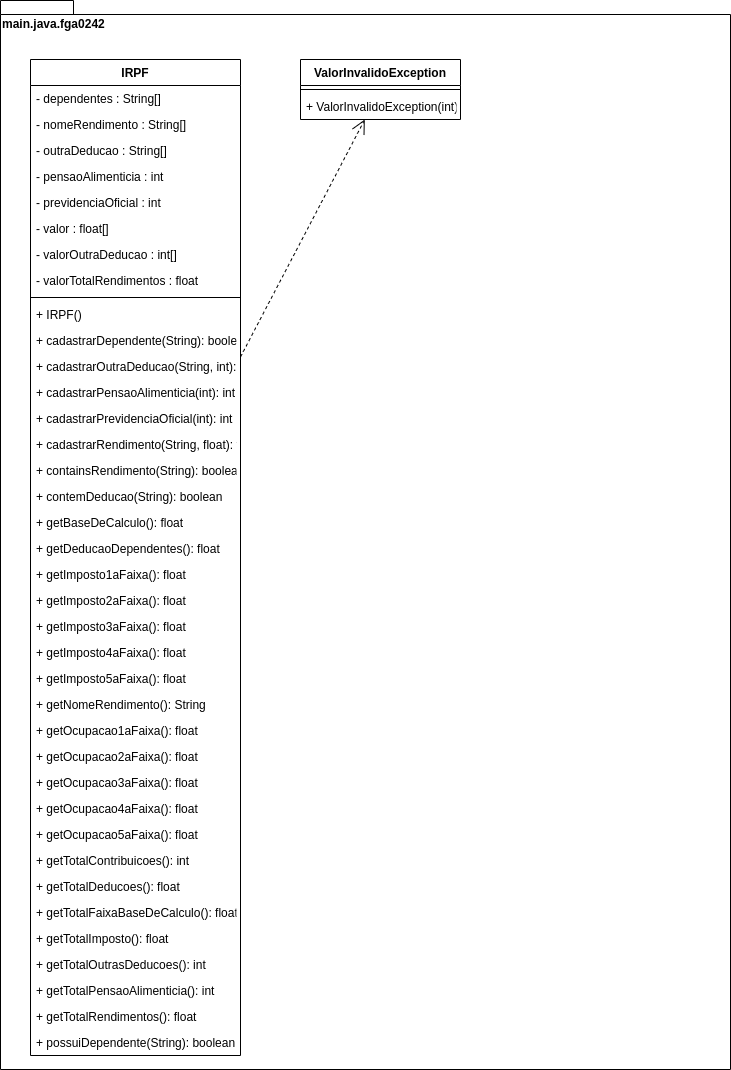

The diagram above was exported from draw.io. Its source (the exported page's mxGraphModel, read from the mxfile embedded in the PNG):
<mxGraphModel dx="1348" dy="805" grid="1" gridSize="10" guides="1" tooltips="1" connect="1" arrows="1" fold="1" page="1" pageScale="1" pageWidth="850" pageHeight="1100" math="0" shadow="0">
  <root>
    <mxCell id="0" />
    <mxCell id="1" parent="0" />
    <mxCell id="uQItnQa-9OHhAV1Y2LZL-1" value="main.java.fga0242" style="shape=folder;fontStyle=1;spacingTop=10;tabWidth=40;tabHeight=14;tabPosition=left;html=1;align=left;horizontal=1;verticalAlign=top;" vertex="1" parent="1">
      <mxGeometry x="40" y="41" width="730" height="1069" as="geometry" />
    </mxCell>
    <mxCell id="uQItnQa-9OHhAV1Y2LZL-2" value="IRPF" style="swimlane;fontStyle=1;align=center;verticalAlign=top;childLayout=stackLayout;horizontal=1;startSize=26;horizontalStack=0;resizeParent=1;resizeParentMax=0;resizeLast=0;collapsible=1;marginBottom=0;" vertex="1" parent="1">
      <mxGeometry x="70" y="100" width="210" height="996" as="geometry" />
    </mxCell>
    <mxCell id="uQItnQa-9OHhAV1Y2LZL-3" value="- dependentes : String[]&#10;" style="text;strokeColor=none;fillColor=none;align=left;verticalAlign=top;spacingLeft=4;spacingRight=4;overflow=hidden;rotatable=0;points=[[0,0.5],[1,0.5]];portConstraint=eastwest;" vertex="1" parent="uQItnQa-9OHhAV1Y2LZL-2">
      <mxGeometry y="26" width="210" height="26" as="geometry" />
    </mxCell>
    <mxCell id="uQItnQa-9OHhAV1Y2LZL-7" value="- nomeRendimento : String[]" style="text;strokeColor=none;fillColor=none;align=left;verticalAlign=top;spacingLeft=4;spacingRight=4;overflow=hidden;rotatable=0;points=[[0,0.5],[1,0.5]];portConstraint=eastwest;" vertex="1" parent="uQItnQa-9OHhAV1Y2LZL-2">
      <mxGeometry y="52" width="210" height="26" as="geometry" />
    </mxCell>
    <mxCell id="uQItnQa-9OHhAV1Y2LZL-13" value="- outraDeducao : String[]" style="text;strokeColor=none;fillColor=none;align=left;verticalAlign=top;spacingLeft=4;spacingRight=4;overflow=hidden;rotatable=0;points=[[0,0.5],[1,0.5]];portConstraint=eastwest;" vertex="1" parent="uQItnQa-9OHhAV1Y2LZL-2">
      <mxGeometry y="78" width="210" height="26" as="geometry" />
    </mxCell>
    <mxCell id="uQItnQa-9OHhAV1Y2LZL-12" value="- pensaoAlimenticia : int" style="text;strokeColor=none;fillColor=none;align=left;verticalAlign=top;spacingLeft=4;spacingRight=4;overflow=hidden;rotatable=0;points=[[0,0.5],[1,0.5]];portConstraint=eastwest;" vertex="1" parent="uQItnQa-9OHhAV1Y2LZL-2">
      <mxGeometry y="104" width="210" height="26" as="geometry" />
    </mxCell>
    <mxCell id="uQItnQa-9OHhAV1Y2LZL-11" value="- previdenciaOficial : int" style="text;strokeColor=none;fillColor=none;align=left;verticalAlign=top;spacingLeft=4;spacingRight=4;overflow=hidden;rotatable=0;points=[[0,0.5],[1,0.5]];portConstraint=eastwest;" vertex="1" parent="uQItnQa-9OHhAV1Y2LZL-2">
      <mxGeometry y="130" width="210" height="26" as="geometry" />
    </mxCell>
    <mxCell id="uQItnQa-9OHhAV1Y2LZL-10" value="- valor : float[]" style="text;strokeColor=none;fillColor=none;align=left;verticalAlign=top;spacingLeft=4;spacingRight=4;overflow=hidden;rotatable=0;points=[[0,0.5],[1,0.5]];portConstraint=eastwest;" vertex="1" parent="uQItnQa-9OHhAV1Y2LZL-2">
      <mxGeometry y="156" width="210" height="26" as="geometry" />
    </mxCell>
    <mxCell id="uQItnQa-9OHhAV1Y2LZL-9" value="- valorOutraDeducao : int[]" style="text;strokeColor=none;fillColor=none;align=left;verticalAlign=top;spacingLeft=4;spacingRight=4;overflow=hidden;rotatable=0;points=[[0,0.5],[1,0.5]];portConstraint=eastwest;" vertex="1" parent="uQItnQa-9OHhAV1Y2LZL-2">
      <mxGeometry y="182" width="210" height="26" as="geometry" />
    </mxCell>
    <mxCell id="uQItnQa-9OHhAV1Y2LZL-8" value="- valorTotalRendimentos : float" style="text;strokeColor=none;fillColor=none;align=left;verticalAlign=top;spacingLeft=4;spacingRight=4;overflow=hidden;rotatable=0;points=[[0,0.5],[1,0.5]];portConstraint=eastwest;" vertex="1" parent="uQItnQa-9OHhAV1Y2LZL-2">
      <mxGeometry y="208" width="210" height="26" as="geometry" />
    </mxCell>
    <mxCell id="uQItnQa-9OHhAV1Y2LZL-4" value="" style="line;strokeWidth=1;fillColor=none;align=left;verticalAlign=middle;spacingTop=-1;spacingLeft=3;spacingRight=3;rotatable=0;labelPosition=right;points=[];portConstraint=eastwest;" vertex="1" parent="uQItnQa-9OHhAV1Y2LZL-2">
      <mxGeometry y="234" width="210" height="8" as="geometry" />
    </mxCell>
    <mxCell id="uQItnQa-9OHhAV1Y2LZL-5" value="+ IRPF()" style="text;strokeColor=none;fillColor=none;align=left;verticalAlign=top;spacingLeft=4;spacingRight=4;overflow=hidden;rotatable=0;points=[[0,0.5],[1,0.5]];portConstraint=eastwest;" vertex="1" parent="uQItnQa-9OHhAV1Y2LZL-2">
      <mxGeometry y="242" width="210" height="26" as="geometry" />
    </mxCell>
    <mxCell id="uQItnQa-9OHhAV1Y2LZL-15" value="+ cadastrarDependente(String): boolean " style="text;strokeColor=none;fillColor=none;align=left;verticalAlign=top;spacingLeft=4;spacingRight=4;overflow=hidden;rotatable=0;points=[[0,0.5],[1,0.5]];portConstraint=eastwest;" vertex="1" parent="uQItnQa-9OHhAV1Y2LZL-2">
      <mxGeometry y="268" width="210" height="26" as="geometry" />
    </mxCell>
    <mxCell id="uQItnQa-9OHhAV1Y2LZL-16" value="+ cadastrarOutraDeducao(String, int): void" style="text;strokeColor=none;fillColor=none;align=left;verticalAlign=top;spacingLeft=4;spacingRight=4;overflow=hidden;rotatable=0;points=[[0,0.5],[1,0.5]];portConstraint=eastwest;" vertex="1" parent="uQItnQa-9OHhAV1Y2LZL-2">
      <mxGeometry y="294" width="210" height="26" as="geometry" />
    </mxCell>
    <mxCell id="uQItnQa-9OHhAV1Y2LZL-17" value="+ cadastrarPensaoAlimenticia(int): int" style="text;strokeColor=none;fillColor=none;align=left;verticalAlign=top;spacingLeft=4;spacingRight=4;overflow=hidden;rotatable=0;points=[[0,0.5],[1,0.5]];portConstraint=eastwest;" vertex="1" parent="uQItnQa-9OHhAV1Y2LZL-2">
      <mxGeometry y="320" width="210" height="26" as="geometry" />
    </mxCell>
    <mxCell id="uQItnQa-9OHhAV1Y2LZL-18" value="+ cadastrarPrevidenciaOficial(int): int" style="text;strokeColor=none;fillColor=none;align=left;verticalAlign=top;spacingLeft=4;spacingRight=4;overflow=hidden;rotatable=0;points=[[0,0.5],[1,0.5]];portConstraint=eastwest;" vertex="1" parent="uQItnQa-9OHhAV1Y2LZL-2">
      <mxGeometry y="346" width="210" height="26" as="geometry" />
    </mxCell>
    <mxCell id="uQItnQa-9OHhAV1Y2LZL-19" value="+ cadastrarRendimento(String, float): float" style="text;strokeColor=none;fillColor=none;align=left;verticalAlign=top;spacingLeft=4;spacingRight=4;overflow=hidden;rotatable=0;points=[[0,0.5],[1,0.5]];portConstraint=eastwest;" vertex="1" parent="uQItnQa-9OHhAV1Y2LZL-2">
      <mxGeometry y="372" width="210" height="26" as="geometry" />
    </mxCell>
    <mxCell id="uQItnQa-9OHhAV1Y2LZL-20" value="+ containsRendimento(String): boolean" style="text;strokeColor=none;fillColor=none;align=left;verticalAlign=top;spacingLeft=4;spacingRight=4;overflow=hidden;rotatable=0;points=[[0,0.5],[1,0.5]];portConstraint=eastwest;" vertex="1" parent="uQItnQa-9OHhAV1Y2LZL-2">
      <mxGeometry y="398" width="210" height="26" as="geometry" />
    </mxCell>
    <mxCell id="uQItnQa-9OHhAV1Y2LZL-21" value="+ contemDeducao(String): boolean" style="text;strokeColor=none;fillColor=none;align=left;verticalAlign=top;spacingLeft=4;spacingRight=4;overflow=hidden;rotatable=0;points=[[0,0.5],[1,0.5]];portConstraint=eastwest;" vertex="1" parent="uQItnQa-9OHhAV1Y2LZL-2">
      <mxGeometry y="424" width="210" height="26" as="geometry" />
    </mxCell>
    <mxCell id="uQItnQa-9OHhAV1Y2LZL-22" value="+ getBaseDeCalculo(): float" style="text;strokeColor=none;fillColor=none;align=left;verticalAlign=top;spacingLeft=4;spacingRight=4;overflow=hidden;rotatable=0;points=[[0,0.5],[1,0.5]];portConstraint=eastwest;" vertex="1" parent="uQItnQa-9OHhAV1Y2LZL-2">
      <mxGeometry y="450" width="210" height="26" as="geometry" />
    </mxCell>
    <mxCell id="uQItnQa-9OHhAV1Y2LZL-23" value="+ getDeducaoDependentes(): float" style="text;strokeColor=none;fillColor=none;align=left;verticalAlign=top;spacingLeft=4;spacingRight=4;overflow=hidden;rotatable=0;points=[[0,0.5],[1,0.5]];portConstraint=eastwest;" vertex="1" parent="uQItnQa-9OHhAV1Y2LZL-2">
      <mxGeometry y="476" width="210" height="26" as="geometry" />
    </mxCell>
    <mxCell id="uQItnQa-9OHhAV1Y2LZL-24" value="+ getImposto1aFaixa(): float" style="text;strokeColor=none;fillColor=none;align=left;verticalAlign=top;spacingLeft=4;spacingRight=4;overflow=hidden;rotatable=0;points=[[0,0.5],[1,0.5]];portConstraint=eastwest;" vertex="1" parent="uQItnQa-9OHhAV1Y2LZL-2">
      <mxGeometry y="502" width="210" height="26" as="geometry" />
    </mxCell>
    <mxCell id="uQItnQa-9OHhAV1Y2LZL-25" value="+ getImposto2aFaixa(): float" style="text;strokeColor=none;fillColor=none;align=left;verticalAlign=top;spacingLeft=4;spacingRight=4;overflow=hidden;rotatable=0;points=[[0,0.5],[1,0.5]];portConstraint=eastwest;" vertex="1" parent="uQItnQa-9OHhAV1Y2LZL-2">
      <mxGeometry y="528" width="210" height="26" as="geometry" />
    </mxCell>
    <mxCell id="uQItnQa-9OHhAV1Y2LZL-26" value="+ getImposto3aFaixa(): float" style="text;strokeColor=none;fillColor=none;align=left;verticalAlign=top;spacingLeft=4;spacingRight=4;overflow=hidden;rotatable=0;points=[[0,0.5],[1,0.5]];portConstraint=eastwest;" vertex="1" parent="uQItnQa-9OHhAV1Y2LZL-2">
      <mxGeometry y="554" width="210" height="26" as="geometry" />
    </mxCell>
    <mxCell id="uQItnQa-9OHhAV1Y2LZL-27" value="+ getImposto4aFaixa(): float" style="text;strokeColor=none;fillColor=none;align=left;verticalAlign=top;spacingLeft=4;spacingRight=4;overflow=hidden;rotatable=0;points=[[0,0.5],[1,0.5]];portConstraint=eastwest;" vertex="1" parent="uQItnQa-9OHhAV1Y2LZL-2">
      <mxGeometry y="580" width="210" height="26" as="geometry" />
    </mxCell>
    <mxCell id="uQItnQa-9OHhAV1Y2LZL-28" value="+ getImposto5aFaixa(): float" style="text;strokeColor=none;fillColor=none;align=left;verticalAlign=top;spacingLeft=4;spacingRight=4;overflow=hidden;rotatable=0;points=[[0,0.5],[1,0.5]];portConstraint=eastwest;" vertex="1" parent="uQItnQa-9OHhAV1Y2LZL-2">
      <mxGeometry y="606" width="210" height="26" as="geometry" />
    </mxCell>
    <mxCell id="uQItnQa-9OHhAV1Y2LZL-29" value="+ getNomeRendimento(): String" style="text;strokeColor=none;fillColor=none;align=left;verticalAlign=top;spacingLeft=4;spacingRight=4;overflow=hidden;rotatable=0;points=[[0,0.5],[1,0.5]];portConstraint=eastwest;" vertex="1" parent="uQItnQa-9OHhAV1Y2LZL-2">
      <mxGeometry y="632" width="210" height="26" as="geometry" />
    </mxCell>
    <mxCell id="uQItnQa-9OHhAV1Y2LZL-30" value="+ getOcupacao1aFaixa(): float" style="text;strokeColor=none;fillColor=none;align=left;verticalAlign=top;spacingLeft=4;spacingRight=4;overflow=hidden;rotatable=0;points=[[0,0.5],[1,0.5]];portConstraint=eastwest;" vertex="1" parent="uQItnQa-9OHhAV1Y2LZL-2">
      <mxGeometry y="658" width="210" height="26" as="geometry" />
    </mxCell>
    <mxCell id="uQItnQa-9OHhAV1Y2LZL-58" value="+ getOcupacao2aFaixa(): float" style="text;strokeColor=none;fillColor=none;align=left;verticalAlign=top;spacingLeft=4;spacingRight=4;overflow=hidden;rotatable=0;points=[[0,0.5],[1,0.5]];portConstraint=eastwest;" vertex="1" parent="uQItnQa-9OHhAV1Y2LZL-2">
      <mxGeometry y="684" width="210" height="26" as="geometry" />
    </mxCell>
    <mxCell id="uQItnQa-9OHhAV1Y2LZL-59" value="+ getOcupacao3aFaixa(): float" style="text;strokeColor=none;fillColor=none;align=left;verticalAlign=top;spacingLeft=4;spacingRight=4;overflow=hidden;rotatable=0;points=[[0,0.5],[1,0.5]];portConstraint=eastwest;" vertex="1" parent="uQItnQa-9OHhAV1Y2LZL-2">
      <mxGeometry y="710" width="210" height="26" as="geometry" />
    </mxCell>
    <mxCell id="uQItnQa-9OHhAV1Y2LZL-60" value="+ getOcupacao4aFaixa(): float" style="text;strokeColor=none;fillColor=none;align=left;verticalAlign=top;spacingLeft=4;spacingRight=4;overflow=hidden;rotatable=0;points=[[0,0.5],[1,0.5]];portConstraint=eastwest;" vertex="1" parent="uQItnQa-9OHhAV1Y2LZL-2">
      <mxGeometry y="736" width="210" height="26" as="geometry" />
    </mxCell>
    <mxCell id="uQItnQa-9OHhAV1Y2LZL-61" value="+ getOcupacao5aFaixa(): float" style="text;strokeColor=none;fillColor=none;align=left;verticalAlign=top;spacingLeft=4;spacingRight=4;overflow=hidden;rotatable=0;points=[[0,0.5],[1,0.5]];portConstraint=eastwest;" vertex="1" parent="uQItnQa-9OHhAV1Y2LZL-2">
      <mxGeometry y="762" width="210" height="26" as="geometry" />
    </mxCell>
    <mxCell id="uQItnQa-9OHhAV1Y2LZL-62" value="+ getTotalContribuicoes(): int" style="text;strokeColor=none;fillColor=none;align=left;verticalAlign=top;spacingLeft=4;spacingRight=4;overflow=hidden;rotatable=0;points=[[0,0.5],[1,0.5]];portConstraint=eastwest;" vertex="1" parent="uQItnQa-9OHhAV1Y2LZL-2">
      <mxGeometry y="788" width="210" height="26" as="geometry" />
    </mxCell>
    <mxCell id="uQItnQa-9OHhAV1Y2LZL-63" value="+ getTotalDeducoes(): float" style="text;strokeColor=none;fillColor=none;align=left;verticalAlign=top;spacingLeft=4;spacingRight=4;overflow=hidden;rotatable=0;points=[[0,0.5],[1,0.5]];portConstraint=eastwest;" vertex="1" parent="uQItnQa-9OHhAV1Y2LZL-2">
      <mxGeometry y="814" width="210" height="26" as="geometry" />
    </mxCell>
    <mxCell id="uQItnQa-9OHhAV1Y2LZL-64" value="+ getTotalFaixaBaseDeCalculo(): float" style="text;strokeColor=none;fillColor=none;align=left;verticalAlign=top;spacingLeft=4;spacingRight=4;overflow=hidden;rotatable=0;points=[[0,0.5],[1,0.5]];portConstraint=eastwest;" vertex="1" parent="uQItnQa-9OHhAV1Y2LZL-2">
      <mxGeometry y="840" width="210" height="26" as="geometry" />
    </mxCell>
    <mxCell id="uQItnQa-9OHhAV1Y2LZL-65" value="+ getTotalImposto(): float" style="text;strokeColor=none;fillColor=none;align=left;verticalAlign=top;spacingLeft=4;spacingRight=4;overflow=hidden;rotatable=0;points=[[0,0.5],[1,0.5]];portConstraint=eastwest;" vertex="1" parent="uQItnQa-9OHhAV1Y2LZL-2">
      <mxGeometry y="866" width="210" height="26" as="geometry" />
    </mxCell>
    <mxCell id="uQItnQa-9OHhAV1Y2LZL-66" value="+ getTotalOutrasDeducoes(): int" style="text;strokeColor=none;fillColor=none;align=left;verticalAlign=top;spacingLeft=4;spacingRight=4;overflow=hidden;rotatable=0;points=[[0,0.5],[1,0.5]];portConstraint=eastwest;" vertex="1" parent="uQItnQa-9OHhAV1Y2LZL-2">
      <mxGeometry y="892" width="210" height="26" as="geometry" />
    </mxCell>
    <mxCell id="uQItnQa-9OHhAV1Y2LZL-67" value="+ getTotalPensaoAlimenticia(): int" style="text;strokeColor=none;fillColor=none;align=left;verticalAlign=top;spacingLeft=4;spacingRight=4;overflow=hidden;rotatable=0;points=[[0,0.5],[1,0.5]];portConstraint=eastwest;" vertex="1" parent="uQItnQa-9OHhAV1Y2LZL-2">
      <mxGeometry y="918" width="210" height="26" as="geometry" />
    </mxCell>
    <mxCell id="uQItnQa-9OHhAV1Y2LZL-68" value="+ getTotalRendimentos(): float" style="text;strokeColor=none;fillColor=none;align=left;verticalAlign=top;spacingLeft=4;spacingRight=4;overflow=hidden;rotatable=0;points=[[0,0.5],[1,0.5]];portConstraint=eastwest;" vertex="1" parent="uQItnQa-9OHhAV1Y2LZL-2">
      <mxGeometry y="944" width="210" height="26" as="geometry" />
    </mxCell>
    <mxCell id="uQItnQa-9OHhAV1Y2LZL-69" value="+ possuiDependente(String): boolean" style="text;strokeColor=none;fillColor=none;align=left;verticalAlign=top;spacingLeft=4;spacingRight=4;overflow=hidden;rotatable=0;points=[[0,0.5],[1,0.5]];portConstraint=eastwest;" vertex="1" parent="uQItnQa-9OHhAV1Y2LZL-2">
      <mxGeometry y="970" width="210" height="26" as="geometry" />
    </mxCell>
    <mxCell id="uQItnQa-9OHhAV1Y2LZL-70" value="ValorInvalidoException" style="swimlane;fontStyle=1;align=center;verticalAlign=top;childLayout=stackLayout;horizontal=1;startSize=26;horizontalStack=0;resizeParent=1;resizeParentMax=0;resizeLast=0;collapsible=1;marginBottom=0;" vertex="1" parent="1">
      <mxGeometry x="340" y="100" width="160" height="60" as="geometry" />
    </mxCell>
    <mxCell id="uQItnQa-9OHhAV1Y2LZL-72" value="" style="line;strokeWidth=1;fillColor=none;align=left;verticalAlign=middle;spacingTop=-1;spacingLeft=3;spacingRight=3;rotatable=0;labelPosition=right;points=[];portConstraint=eastwest;" vertex="1" parent="uQItnQa-9OHhAV1Y2LZL-70">
      <mxGeometry y="26" width="160" height="8" as="geometry" />
    </mxCell>
    <mxCell id="uQItnQa-9OHhAV1Y2LZL-73" value="+ ValorInvalidoException(int)" style="text;strokeColor=none;fillColor=none;align=left;verticalAlign=top;spacingLeft=4;spacingRight=4;overflow=hidden;rotatable=0;points=[[0,0.5],[1,0.5]];portConstraint=eastwest;" vertex="1" parent="uQItnQa-9OHhAV1Y2LZL-70">
      <mxGeometry y="34" width="160" height="26" as="geometry" />
    </mxCell>
    <mxCell id="uQItnQa-9OHhAV1Y2LZL-74" value="" style="endArrow=open;endSize=12;dashed=1;html=1;rounded=0;" edge="1" parent="1" source="uQItnQa-9OHhAV1Y2LZL-2" target="uQItnQa-9OHhAV1Y2LZL-70">
      <mxGeometry x="-0.3481" y="-61" width="160" relative="1" as="geometry">
        <mxPoint x="440" y="480" as="sourcePoint" />
        <mxPoint x="600" y="480" as="targetPoint" />
        <mxPoint as="offset" />
      </mxGeometry>
    </mxCell>
  </root>
</mxGraphModel>